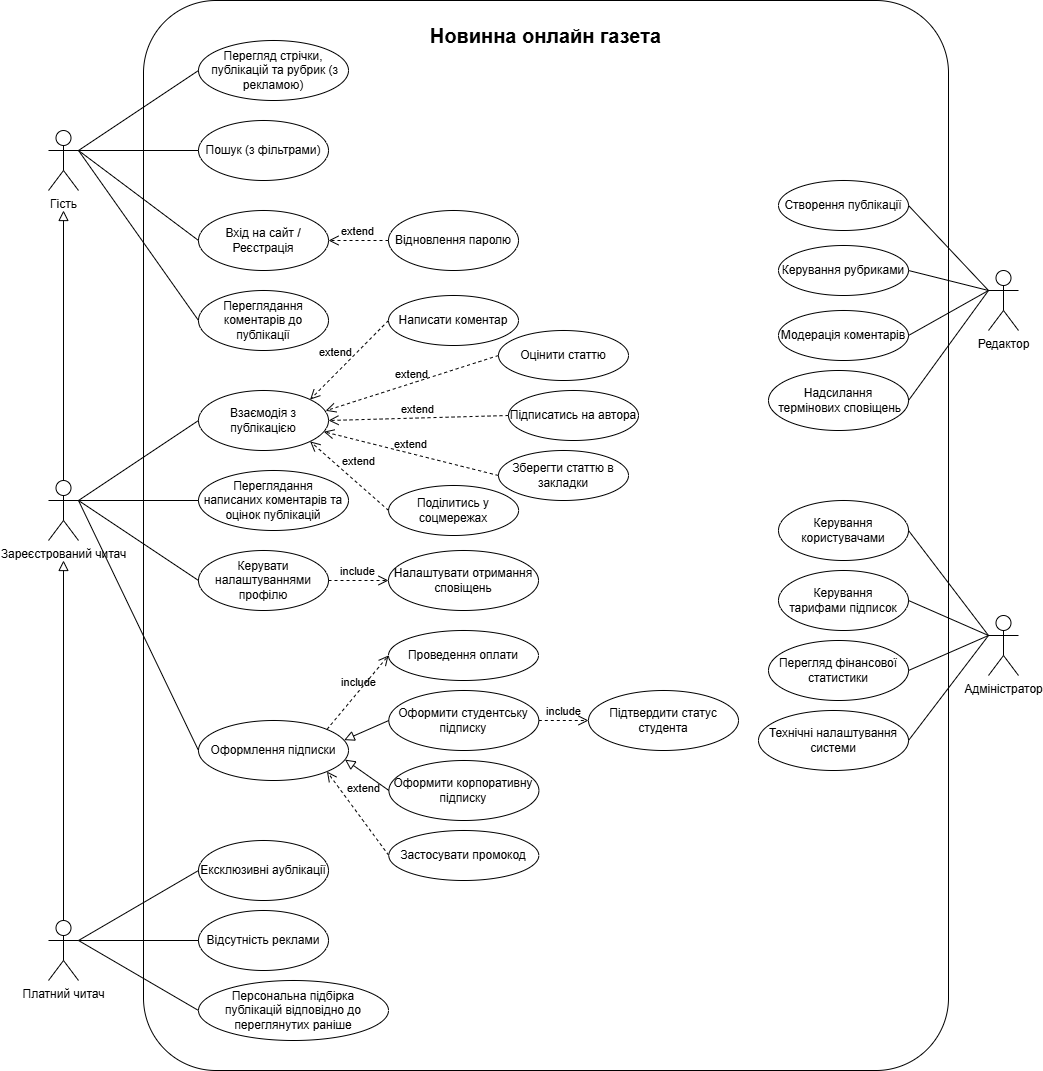

The diagram above was exported from draw.io. Its source (the exported page's mxGraphModel, read from the mxfile embedded in the PNG):
<mxGraphModel dx="1904" dy="1731" grid="1" gridSize="10" guides="1" tooltips="1" connect="1" arrows="1" fold="1" page="1" pageScale="1" pageWidth="850" pageHeight="1100" math="0" shadow="0">
  <root>
    <mxCell id="0" />
    <mxCell id="1" parent="0" />
    <mxCell id="2" value="Гість" style="shape=umlActor;verticalLabelPosition=bottom;verticalAlign=top;html=1;outlineConnect=0;" parent="1" vertex="1">
      <mxGeometry x="160" y="140" width="30" height="60" as="geometry" />
    </mxCell>
    <mxCell id="3" value="Зареєстрований читач" style="shape=umlActor;verticalLabelPosition=bottom;verticalAlign=top;html=1;outlineConnect=0;" parent="1" vertex="1">
      <mxGeometry x="160" y="490" width="30" height="60" as="geometry" />
    </mxCell>
    <mxCell id="4" value="Платний читач" style="shape=umlActor;verticalLabelPosition=bottom;verticalAlign=top;html=1;outlineConnect=0;movable=1;resizable=1;rotatable=1;deletable=1;editable=1;locked=0;connectable=1;" parent="1" vertex="1">
      <mxGeometry x="160" y="930" width="30" height="60" as="geometry" />
    </mxCell>
    <mxCell id="7" value="Адміністратор" style="shape=umlActor;verticalLabelPosition=bottom;verticalAlign=top;html=1;outlineConnect=0;" parent="1" vertex="1">
      <mxGeometry x="1100" y="625" width="30" height="60" as="geometry" />
    </mxCell>
    <mxCell id="9" value="" style="rounded=1;whiteSpace=wrap;html=1;arcSize=9;movable=1;resizable=1;rotatable=1;deletable=1;editable=1;locked=0;connectable=1;" parent="1" vertex="1">
      <mxGeometry x="255" y="10" width="805" height="1070" as="geometry" />
    </mxCell>
    <mxCell id="11" value="" style="endArrow=block;html=1;rounded=0;align=center;verticalAlign=bottom;endFill=0;labelBackgroundColor=none;endSize=8;exitX=0.5;exitY=0;exitDx=0;exitDy=0;exitPerimeter=0;" parent="1" source="3" edge="1">
      <mxGeometry relative="1" as="geometry">
        <mxPoint x="350" y="350" as="sourcePoint" />
        <mxPoint x="175" y="220" as="targetPoint" />
      </mxGeometry>
    </mxCell>
    <mxCell id="12" value="" style="resizable=0;html=1;align=center;verticalAlign=top;labelBackgroundColor=none;" parent="11" connectable="0" vertex="1">
      <mxGeometry relative="1" as="geometry" />
    </mxCell>
    <mxCell id="13" value="" style="endArrow=block;html=1;rounded=0;align=center;verticalAlign=bottom;endFill=0;labelBackgroundColor=none;endSize=8;exitX=0.5;exitY=0;exitDx=0;exitDy=0;exitPerimeter=0;" parent="1" source="4" edge="1">
      <mxGeometry relative="1" as="geometry">
        <mxPoint x="360" y="460" as="sourcePoint" />
        <mxPoint x="175" y="570" as="targetPoint" />
      </mxGeometry>
    </mxCell>
    <mxCell id="14" value="" style="resizable=0;html=1;align=center;verticalAlign=top;labelBackgroundColor=none;" parent="13" connectable="0" vertex="1">
      <mxGeometry relative="1" as="geometry" />
    </mxCell>
    <mxCell id="20" value="Редактор" style="shape=umlActor;verticalLabelPosition=bottom;verticalAlign=top;html=1;outlineConnect=0;" parent="1" vertex="1">
      <mxGeometry x="1100" y="280" width="30" height="60" as="geometry" />
    </mxCell>
    <mxCell id="22" value="&lt;font style=&quot;color: rgb(0, 0, 0);&quot;&gt;Новинна онлайн газета&lt;/font&gt;" style="text;html=1;align=center;verticalAlign=middle;whiteSpace=wrap;rounded=0;strokeWidth=1;fontStyle=1;fontSize=20;" parent="1" vertex="1">
      <mxGeometry x="535" y="30" width="245" height="30" as="geometry" />
    </mxCell>
    <mxCell id="23" value="Перегляд стрічки,&lt;br&gt;&amp;nbsp;публікацій та рубрик (з рекламою)" style="ellipse;whiteSpace=wrap;html=1;" parent="1" vertex="1">
      <mxGeometry x="310" y="50" width="150" height="60" as="geometry" />
    </mxCell>
    <mxCell id="26" value="" style="endArrow=none;html=1;entryX=1;entryY=0.3333333333333333;entryDx=0;entryDy=0;entryPerimeter=0;exitX=0;exitY=0.5;exitDx=0;exitDy=0;" parent="1" source="23" target="2" edge="1">
      <mxGeometry width="50" height="50" relative="1" as="geometry">
        <mxPoint x="620" y="420" as="sourcePoint" />
        <mxPoint x="670" y="370" as="targetPoint" />
      </mxGeometry>
    </mxCell>
    <mxCell id="27" value="" style="endArrow=none;html=1;exitX=0;exitY=0.5;exitDx=0;exitDy=0;" parent="1" source="36" edge="1">
      <mxGeometry width="50" height="50" relative="1" as="geometry">
        <mxPoint x="310" y="190" as="sourcePoint" />
        <mxPoint x="190" y="160" as="targetPoint" />
      </mxGeometry>
    </mxCell>
    <mxCell id="28" value="" style="endArrow=none;html=1;entryX=1;entryY=0.3333333333333333;entryDx=0;entryDy=0;entryPerimeter=0;exitX=0;exitY=0.5;exitDx=0;exitDy=0;" parent="1" source="35" target="2" edge="1">
      <mxGeometry width="50" height="50" relative="1" as="geometry">
        <mxPoint x="640" y="440" as="sourcePoint" />
        <mxPoint x="690" y="390" as="targetPoint" />
      </mxGeometry>
    </mxCell>
    <mxCell id="29" value="" style="endArrow=none;html=1;exitX=0;exitY=0.5;exitDx=0;exitDy=0;" parent="1" source="48" edge="1">
      <mxGeometry width="50" height="50" relative="1" as="geometry">
        <mxPoint x="650" y="450" as="sourcePoint" />
        <mxPoint x="190" y="160" as="targetPoint" />
      </mxGeometry>
    </mxCell>
    <mxCell id="30" value="" style="endArrow=none;html=1;entryX=0;entryY=0.5;entryDx=0;entryDy=0;exitX=1;exitY=0.3333333333333333;exitDx=0;exitDy=0;exitPerimeter=0;" parent="1" source="3" edge="1">
      <mxGeometry width="50" height="50" relative="1" as="geometry">
        <mxPoint x="660" y="460" as="sourcePoint" />
        <mxPoint x="310" y="430" as="targetPoint" />
      </mxGeometry>
    </mxCell>
    <mxCell id="35" value="Переглядання коментарів до публікації" style="ellipse;whiteSpace=wrap;html=1;" parent="1" vertex="1">
      <mxGeometry x="310" y="300" width="130" height="60" as="geometry" />
    </mxCell>
    <mxCell id="36" value="Пошук (з фільтрами)&lt;span style=&quot;font-family: monospace; font-size: 0px; text-align: start; text-wrap-mode: nowrap;&quot;&gt;%3CmxGraphModel%3E%3Croot%3E%3CmxCell%20id%3D%220%22%2F%3E%3CmxCell%20id%3D%221%22%20parent%3D%220%22%2F%3E%3CmxCell%20id%3D%222%22%20value%3D%22%D0%9F%D0%B5%D1%80%D0%B5%D0%B3%D0%BB%D1%8F%D0%B4%D0%B0%D0%BD%D0%BD%D1%8F%20%D0%BA%D0%BE%D0%BC%D0%B5%D0%BD%D1%82%D0%B0%D1%80%D1%96%D0%B2%22%20style%3D%22ellipse%3BwhiteSpace%3Dwrap%3Bhtml%3D1%3B%22%20vertex%3D%221%22%20parent%3D%221%22%3E%3CmxGeometry%20x%3D%22310%22%20y%3D%22240%22%20width%3D%22130%22%20height%3D%2260%22%20as%3D%22geometry%22%2F%3E%3C%2FmxCell%3E%3C%2Froot%3E%3C%2FmxGraphModel%3E)&lt;/span&gt;" style="ellipse;whiteSpace=wrap;html=1;" parent="1" vertex="1">
      <mxGeometry x="310" y="130" width="130" height="60" as="geometry" />
    </mxCell>
    <mxCell id="48" value="Вхід на сайт / Реєстрація" style="ellipse;whiteSpace=wrap;html=1;" parent="1" vertex="1">
      <mxGeometry x="310" y="220" width="130" height="60" as="geometry" />
    </mxCell>
    <mxCell id="51" value="Взаємодія з публікацією" style="ellipse;whiteSpace=wrap;html=1;" parent="1" vertex="1">
      <mxGeometry x="310" y="400" width="130" height="60" as="geometry" />
    </mxCell>
    <mxCell id="53" value="extend" style="endArrow=open;startArrow=none;endFill=0;startFill=0;endSize=8;verticalAlign=bottom;dashed=1;labelBackgroundColor=none;exitX=0;exitY=0.5;exitDx=0;exitDy=0;spacingRight=0;labelPosition=center;verticalLabelPosition=top;align=center;html=1;flowAnimation=0;entryX=1;entryY=0.5;entryDx=0;entryDy=0;" parent="1" source="77" target="48" edge="1">
      <mxGeometry x="0.0075" width="160" relative="1" as="geometry">
        <mxPoint x="720" y="330" as="sourcePoint" />
        <mxPoint x="440" y="280" as="targetPoint" />
        <mxPoint as="offset" />
      </mxGeometry>
    </mxCell>
    <mxCell id="54" value="extend&amp;nbsp;&amp;nbsp;" style="endArrow=open;startArrow=none;endFill=0;startFill=0;endSize=8;verticalAlign=bottom;dashed=1;labelBackgroundColor=none;spacingRight=0;labelPosition=center;verticalLabelPosition=top;align=center;html=1;flowAnimation=0;exitX=0;exitY=0.5;exitDx=0;exitDy=0;entryX=1;entryY=0;entryDx=0;entryDy=0;jumpSize=6;" parent="1" source="60" target="51" edge="1">
      <mxGeometry x="0.1407" y="-7" width="160" relative="1" as="geometry">
        <mxPoint x="440" y="430" as="sourcePoint" />
        <mxPoint x="430" y="470" as="targetPoint" />
        <mxPoint as="offset" />
      </mxGeometry>
    </mxCell>
    <mxCell id="59" value="Керувати налаштуваннями профілю" style="ellipse;whiteSpace=wrap;html=1;" parent="1" vertex="1">
      <mxGeometry x="310" y="560" width="130" height="60" as="geometry" />
    </mxCell>
    <mxCell id="60" value="Написати коментар" style="ellipse;whiteSpace=wrap;html=1;" parent="1" vertex="1">
      <mxGeometry x="500" y="305" width="130" height="50" as="geometry" />
    </mxCell>
    <mxCell id="61" value="Оцінити статтю" style="ellipse;whiteSpace=wrap;html=1;" parent="1" vertex="1">
      <mxGeometry x="610" y="340" width="130" height="50" as="geometry" />
    </mxCell>
    <mxCell id="63" value="" style="endArrow=none;html=1;entryX=0;entryY=0.5;entryDx=0;entryDy=0;exitX=1;exitY=0.3333333333333333;exitDx=0;exitDy=0;exitPerimeter=0;" parent="1" source="3" target="59" edge="1">
      <mxGeometry width="50" height="50" relative="1" as="geometry">
        <mxPoint x="190" y="400" as="sourcePoint" />
        <mxPoint x="320" y="440" as="targetPoint" />
      </mxGeometry>
    </mxCell>
    <mxCell id="64" value="Зберегти статтю в закладки" style="ellipse;whiteSpace=wrap;html=1;" parent="1" vertex="1">
      <mxGeometry x="610" y="460" width="130" height="50" as="geometry" />
    </mxCell>
    <mxCell id="65" value="extend" style="endArrow=open;startArrow=none;endFill=0;startFill=0;endSize=8;verticalAlign=bottom;dashed=1;labelBackgroundColor=none;entryX=0.964;entryY=0.687;entryDx=0;entryDy=0;spacingRight=0;labelPosition=center;verticalLabelPosition=top;align=center;html=1;flowAnimation=0;exitX=0;exitY=0.5;exitDx=0;exitDy=0;entryPerimeter=0;" parent="1" source="64" target="51" edge="1">
      <mxGeometry x="0.0137" width="160" relative="1" as="geometry">
        <mxPoint x="510" y="360" as="sourcePoint" />
        <mxPoint x="450" y="440" as="targetPoint" />
        <mxPoint as="offset" />
      </mxGeometry>
    </mxCell>
    <mxCell id="66" value="Переглядання &lt;br&gt;написаних коментарів та оцінок публікацій" style="ellipse;whiteSpace=wrap;html=1;" parent="1" vertex="1">
      <mxGeometry x="310" y="480" width="150" height="60" as="geometry" />
    </mxCell>
    <mxCell id="67" value="" style="endArrow=none;html=1;entryX=0;entryY=0.5;entryDx=0;entryDy=0;exitX=1;exitY=0.3333333333333333;exitDx=0;exitDy=0;exitPerimeter=0;" parent="1" source="3" target="66" edge="1">
      <mxGeometry width="50" height="50" relative="1" as="geometry">
        <mxPoint x="200" y="440" as="sourcePoint" />
        <mxPoint x="320" y="520" as="targetPoint" />
      </mxGeometry>
    </mxCell>
    <mxCell id="69" value="Персональна підбірка &lt;br&gt;публікацій відповідно до переглянутих раніше" style="ellipse;whiteSpace=wrap;html=1;" parent="1" vertex="1">
      <mxGeometry x="310" y="990" width="190" height="60" as="geometry" />
    </mxCell>
    <mxCell id="70" value="Ексклюзивні аублікації" style="ellipse;whiteSpace=wrap;html=1;" parent="1" vertex="1">
      <mxGeometry x="310" y="850" width="130" height="60" as="geometry" />
    </mxCell>
    <mxCell id="71" value="Відсутність реклами" style="ellipse;whiteSpace=wrap;html=1;verticalAlign=middle;horizontal=1;" parent="1" vertex="1">
      <mxGeometry x="310" y="920" width="130" height="60" as="geometry" />
    </mxCell>
    <mxCell id="72" value="Оформлення підписки" style="ellipse;whiteSpace=wrap;html=1;" parent="1" vertex="1">
      <mxGeometry x="310" y="730" width="150" height="60" as="geometry" />
    </mxCell>
    <mxCell id="74" value="" style="endArrow=none;html=1;entryX=0;entryY=0.5;entryDx=0;entryDy=0;" parent="1" target="72" edge="1">
      <mxGeometry width="50" height="50" relative="1" as="geometry">
        <mxPoint x="190" y="510" as="sourcePoint" />
        <mxPoint x="320" y="600" as="targetPoint" />
      </mxGeometry>
    </mxCell>
    <mxCell id="77" value="Відновлення паролю" style="ellipse;whiteSpace=wrap;html=1;" parent="1" vertex="1">
      <mxGeometry x="500" y="220" width="130" height="60" as="geometry" />
    </mxCell>
    <mxCell id="78" value="extend" style="endArrow=open;startArrow=none;endFill=0;startFill=0;endSize=8;verticalAlign=bottom;dashed=1;labelBackgroundColor=none;spacingRight=0;labelPosition=center;verticalLabelPosition=top;align=center;html=1;flowAnimation=0;entryX=1;entryY=1;entryDx=0;entryDy=0;exitX=0;exitY=0.5;exitDx=0;exitDy=0;" parent="1" source="79" target="72" edge="1">
      <mxGeometry x="0.189" y="-14" width="160" relative="1" as="geometry">
        <mxPoint x="460" y="860" as="sourcePoint" />
        <mxPoint x="500" y="730" as="targetPoint" />
        <mxPoint as="offset" />
      </mxGeometry>
    </mxCell>
    <mxCell id="79" value="Застосувати промокод" style="ellipse;whiteSpace=wrap;html=1;" parent="1" vertex="1">
      <mxGeometry x="500.31" y="840" width="150" height="50" as="geometry" />
    </mxCell>
    <mxCell id="81" value="Поділитись у соцмережах" style="ellipse;whiteSpace=wrap;html=1;" parent="1" vertex="1">
      <mxGeometry x="500.1" y="495" width="130" height="50" as="geometry" />
    </mxCell>
    <mxCell id="82" value="extend" style="endArrow=open;startArrow=none;endFill=0;startFill=0;endSize=8;verticalAlign=bottom;dashed=1;labelBackgroundColor=none;entryX=1;entryY=1;entryDx=0;entryDy=0;spacingRight=0;labelPosition=center;verticalLabelPosition=top;align=center;html=1;flowAnimation=0;exitX=0;exitY=0.5;exitDx=0;exitDy=0;" parent="1" source="81" target="51" edge="1">
      <mxGeometry x="-0.0662" y="-10" width="160" relative="1" as="geometry">
        <mxPoint x="515" y="420" as="sourcePoint" />
        <mxPoint x="455" y="520" as="targetPoint" />
        <mxPoint as="offset" />
      </mxGeometry>
    </mxCell>
    <mxCell id="85" value="Оформити студентську підписку" style="ellipse;whiteSpace=wrap;html=1;" parent="1" vertex="1">
      <mxGeometry x="500.31" y="700" width="150" height="60" as="geometry" />
    </mxCell>
    <mxCell id="86" value="Оформити корпоративну підписку" style="ellipse;whiteSpace=wrap;html=1;" parent="1" vertex="1">
      <mxGeometry x="500.41" y="770" width="150" height="60" as="geometry" />
    </mxCell>
    <mxCell id="90" value="Підтвердити статус студента" style="ellipse;whiteSpace=wrap;html=1;" parent="1" vertex="1">
      <mxGeometry x="700" y="700" width="150" height="60" as="geometry" />
    </mxCell>
    <mxCell id="91" value="include" style="endArrow=open;startArrow=none;endFill=0;startFill=0;endSize=8;html=1;verticalAlign=bottom;dashed=1;labelBackgroundColor=none;entryX=0;entryY=0.5;entryDx=0;entryDy=0;exitX=1;exitY=0.5;exitDx=0;exitDy=0;" parent="1" source="85" target="90" edge="1">
      <mxGeometry width="160" relative="1" as="geometry">
        <mxPoint x="470.41" y="730" as="sourcePoint" />
        <mxPoint x="510.41" y="660" as="targetPoint" />
      </mxGeometry>
    </mxCell>
    <mxCell id="92" value="" style="endArrow=block;html=1;rounded=0;align=center;verticalAlign=bottom;endFill=0;labelBackgroundColor=none;endSize=8;exitX=0;exitY=0.5;exitDx=0;exitDy=0;entryX=0.977;entryY=0.652;entryDx=0;entryDy=0;entryPerimeter=0;" parent="1" source="86" target="72" edge="1">
      <mxGeometry relative="1" as="geometry">
        <mxPoint x="185" y="810" as="sourcePoint" />
        <mxPoint x="185" y="580" as="targetPoint" />
      </mxGeometry>
    </mxCell>
    <mxCell id="93" value="" style="resizable=0;html=1;align=center;verticalAlign=top;labelBackgroundColor=none;" parent="92" connectable="0" vertex="1">
      <mxGeometry relative="1" as="geometry" />
    </mxCell>
    <mxCell id="94" value="" style="endArrow=block;html=1;rounded=0;align=center;verticalAlign=bottom;endFill=0;labelBackgroundColor=none;endSize=8;exitX=0;exitY=0.5;exitDx=0;exitDy=0;entryX=0.971;entryY=0.327;entryDx=0;entryDy=0;entryPerimeter=0;" parent="1" source="85" target="72" edge="1">
      <mxGeometry relative="1" as="geometry">
        <mxPoint x="510" y="680" as="sourcePoint" />
        <mxPoint x="470" y="680" as="targetPoint" />
      </mxGeometry>
    </mxCell>
    <mxCell id="95" value="" style="resizable=0;html=1;align=center;verticalAlign=top;labelBackgroundColor=none;" parent="94" connectable="0" vertex="1">
      <mxGeometry relative="1" as="geometry" />
    </mxCell>
    <mxCell id="97" value="Налаштувати отримання сповіщень" style="ellipse;whiteSpace=wrap;html=1;" parent="1" vertex="1">
      <mxGeometry x="500" y="560" width="150" height="60" as="geometry" />
    </mxCell>
    <mxCell id="98" value="include" style="endArrow=open;startArrow=none;endFill=0;startFill=0;endSize=8;html=1;verticalAlign=bottom;dashed=1;labelBackgroundColor=none;entryX=0;entryY=0.5;entryDx=0;entryDy=0;exitX=1;exitY=0.5;exitDx=0;exitDy=0;" parent="1" source="59" target="97" edge="1">
      <mxGeometry width="160" relative="1" as="geometry">
        <mxPoint x="440" y="610" as="sourcePoint" />
        <mxPoint x="490" y="610" as="targetPoint" />
      </mxGeometry>
    </mxCell>
    <mxCell id="99" value="" style="endArrow=none;html=1;entryX=1;entryY=0.3333333333333333;entryDx=0;entryDy=0;entryPerimeter=0;exitX=0;exitY=0.5;exitDx=0;exitDy=0;" parent="1" source="70" target="4" edge="1">
      <mxGeometry width="50" height="50" relative="1" as="geometry">
        <mxPoint x="200" y="610" as="sourcePoint" />
        <mxPoint x="320" y="770" as="targetPoint" />
      </mxGeometry>
    </mxCell>
    <mxCell id="100" value="" style="endArrow=none;html=1;entryX=1;entryY=0.3333333333333333;entryDx=0;entryDy=0;entryPerimeter=0;exitX=0;exitY=0.5;exitDx=0;exitDy=0;" parent="1" source="71" target="4" edge="1">
      <mxGeometry width="50" height="50" relative="1" as="geometry">
        <mxPoint x="310.00000000000136" y="970" as="sourcePoint" />
        <mxPoint x="200" y="940" as="targetPoint" />
      </mxGeometry>
    </mxCell>
    <mxCell id="101" value="" style="endArrow=none;html=1;entryX=1;entryY=0.3333333333333333;entryDx=0;entryDy=0;entryPerimeter=0;exitX=0;exitY=0.5;exitDx=0;exitDy=0;" parent="1" source="69" target="4" edge="1">
      <mxGeometry width="50" height="50" relative="1" as="geometry">
        <mxPoint x="320" y="960" as="sourcePoint" />
        <mxPoint x="200" y="920" as="targetPoint" />
      </mxGeometry>
    </mxCell>
    <mxCell id="102" value="Підписатись на автора" style="ellipse;whiteSpace=wrap;html=1;" parent="1" vertex="1">
      <mxGeometry x="620" y="400" width="130" height="50" as="geometry" />
    </mxCell>
    <mxCell id="103" value="extend" style="endArrow=open;startArrow=none;endFill=0;startFill=0;endSize=8;verticalAlign=bottom;dashed=1;labelBackgroundColor=none;entryX=1;entryY=0.5;entryDx=0;entryDy=0;spacingRight=0;labelPosition=center;verticalLabelPosition=top;align=center;html=1;flowAnimation=0;exitX=0;exitY=0.5;exitDx=0;exitDy=0;" parent="1" source="102" target="51" edge="1">
      <mxGeometry x="0.0137" width="160" relative="1" as="geometry">
        <mxPoint x="620" y="375" as="sourcePoint" />
        <mxPoint x="450" y="440" as="targetPoint" />
        <mxPoint as="offset" />
      </mxGeometry>
    </mxCell>
    <mxCell id="105" value="Проведення оплати" style="ellipse;whiteSpace=wrap;html=1;" parent="1" vertex="1">
      <mxGeometry x="500" y="640" width="150" height="50" as="geometry" />
    </mxCell>
    <mxCell id="106" value="include" style="endArrow=open;startArrow=none;endFill=0;startFill=0;endSize=8;html=1;verticalAlign=bottom;dashed=1;labelBackgroundColor=none;entryX=0;entryY=0.5;entryDx=0;entryDy=0;exitX=1;exitY=0;exitDx=0;exitDy=0;" parent="1" source="72" target="105" edge="1">
      <mxGeometry width="160" relative="1" as="geometry">
        <mxPoint x="660" y="740" as="sourcePoint" />
        <mxPoint x="710" y="740" as="targetPoint" />
      </mxGeometry>
    </mxCell>
    <mxCell id="62" value="extend" style="endArrow=open;startArrow=none;endFill=0;startFill=0;endSize=8;verticalAlign=bottom;dashed=1;labelBackgroundColor=none;entryX=0.978;entryY=0.338;entryDx=0;entryDy=0;spacingRight=0;labelPosition=center;verticalLabelPosition=top;align=center;html=1;flowAnimation=0;exitX=0;exitY=0.5;exitDx=0;exitDy=0;entryPerimeter=0;" parent="1" source="61" target="51" edge="1">
      <mxGeometry x="0.0137" width="160" relative="1" as="geometry">
        <mxPoint x="510" y="410" as="sourcePoint" />
        <mxPoint x="450" y="440" as="targetPoint" />
        <mxPoint as="offset" />
      </mxGeometry>
    </mxCell>
    <mxCell id="107" value="Створення публікації" style="ellipse;whiteSpace=wrap;html=1;" parent="1" vertex="1">
      <mxGeometry x="890" y="190" width="130" height="50" as="geometry" />
    </mxCell>
    <mxCell id="108" value="Керування рубриками" style="ellipse;whiteSpace=wrap;html=1;" parent="1" vertex="1">
      <mxGeometry x="890" y="255" width="130" height="50" as="geometry" />
    </mxCell>
    <mxCell id="109" value="Модерація коментарів" style="ellipse;whiteSpace=wrap;html=1;" parent="1" vertex="1">
      <mxGeometry x="890" y="320" width="130" height="50" as="geometry" />
    </mxCell>
    <mxCell id="110" value="Надсилання&lt;br&gt;&amp;nbsp;термінових сповіщень" style="ellipse;whiteSpace=wrap;html=1;" parent="1" vertex="1">
      <mxGeometry x="880" y="380" width="140" height="60" as="geometry" />
    </mxCell>
    <mxCell id="111" value="" style="endArrow=none;html=1;entryX=1;entryY=0.5;entryDx=0;entryDy=0;exitX=0;exitY=0.3333333333333333;exitDx=0;exitDy=0;exitPerimeter=0;" parent="1" source="20" target="107" edge="1">
      <mxGeometry width="50" height="50" relative="1" as="geometry">
        <mxPoint x="1150" y="200" as="sourcePoint" />
        <mxPoint x="1040" y="200" as="targetPoint" />
      </mxGeometry>
    </mxCell>
    <mxCell id="113" value="" style="endArrow=none;html=1;exitX=0;exitY=0.3333333333333333;exitDx=0;exitDy=0;exitPerimeter=0;entryX=1;entryY=0.5;entryDx=0;entryDy=0;" parent="1" source="20" target="110" edge="1">
      <mxGeometry width="50" height="50" relative="1" as="geometry">
        <mxPoint x="1030" y="150" as="sourcePoint" />
        <mxPoint x="920" y="150" as="targetPoint" />
      </mxGeometry>
    </mxCell>
    <mxCell id="114" value="" style="endArrow=none;html=1;exitX=0;exitY=0.3333333333333333;exitDx=0;exitDy=0;exitPerimeter=0;entryX=1;entryY=0.5;entryDx=0;entryDy=0;" parent="1" source="20" target="109" edge="1">
      <mxGeometry width="50" height="50" relative="1" as="geometry">
        <mxPoint x="1040" y="160" as="sourcePoint" />
        <mxPoint x="930" y="160" as="targetPoint" />
      </mxGeometry>
    </mxCell>
    <mxCell id="115" value="" style="endArrow=none;html=1;entryX=1;entryY=0.5;entryDx=0;entryDy=0;exitX=0;exitY=0.3333333333333333;exitDx=0;exitDy=0;exitPerimeter=0;" parent="1" source="20" target="108" edge="1">
      <mxGeometry width="50" height="50" relative="1" as="geometry">
        <mxPoint x="1050" y="170" as="sourcePoint" />
        <mxPoint x="940" y="170" as="targetPoint" />
      </mxGeometry>
    </mxCell>
    <mxCell id="116" value="Керування користувачами" style="ellipse;whiteSpace=wrap;html=1;" parent="1" vertex="1">
      <mxGeometry x="890" y="510" width="130" height="60" as="geometry" />
    </mxCell>
    <mxCell id="117" value="Керування&lt;br&gt;тарифами підписок" style="ellipse;whiteSpace=wrap;html=1;" parent="1" vertex="1">
      <mxGeometry x="890" y="580" width="130" height="60" as="geometry" />
    </mxCell>
    <mxCell id="118" value="Перегляд фінансової статистики" style="ellipse;whiteSpace=wrap;html=1;" parent="1" vertex="1">
      <mxGeometry x="880" y="650" width="140" height="60" as="geometry" />
    </mxCell>
    <mxCell id="119" value="Технічні налаштування системи" style="ellipse;whiteSpace=wrap;html=1;" parent="1" vertex="1">
      <mxGeometry x="870" y="720" width="150" height="60" as="geometry" />
    </mxCell>
    <mxCell id="120" value="" style="endArrow=none;html=1;entryX=0;entryY=0.3333333333333333;entryDx=0;entryDy=0;entryPerimeter=0;exitX=1;exitY=0.5;exitDx=0;exitDy=0;" parent="1" source="119" target="7" edge="1">
      <mxGeometry width="50" height="50" relative="1" as="geometry">
        <mxPoint x="1080" y="555" as="sourcePoint" />
        <mxPoint x="1030" y="475" as="targetPoint" />
      </mxGeometry>
    </mxCell>
    <mxCell id="121" value="" style="endArrow=none;html=1;entryX=0;entryY=0.3333333333333333;entryDx=0;entryDy=0;entryPerimeter=0;exitX=1;exitY=0.5;exitDx=0;exitDy=0;" parent="1" source="117" target="7" edge="1">
      <mxGeometry width="50" height="50" relative="1" as="geometry">
        <mxPoint x="1090" y="565" as="sourcePoint" />
        <mxPoint x="1040" y="485" as="targetPoint" />
      </mxGeometry>
    </mxCell>
    <mxCell id="122" value="" style="endArrow=none;html=1;entryX=0;entryY=0.3333333333333333;entryDx=0;entryDy=0;entryPerimeter=0;exitX=1;exitY=0.5;exitDx=0;exitDy=0;" parent="1" source="118" target="7" edge="1">
      <mxGeometry width="50" height="50" relative="1" as="geometry">
        <mxPoint x="1100" y="575" as="sourcePoint" />
        <mxPoint x="1050" y="495" as="targetPoint" />
      </mxGeometry>
    </mxCell>
    <mxCell id="123" value="" style="endArrow=none;html=1;entryX=1;entryY=0.5;entryDx=0;entryDy=0;exitX=0;exitY=0.3333333333333333;exitDx=0;exitDy=0;exitPerimeter=0;" parent="1" source="7" target="116" edge="1">
      <mxGeometry width="50" height="50" relative="1" as="geometry">
        <mxPoint x="1110" y="585" as="sourcePoint" />
        <mxPoint x="1060" y="505" as="targetPoint" />
      </mxGeometry>
    </mxCell>
  </root>
</mxGraphModel>